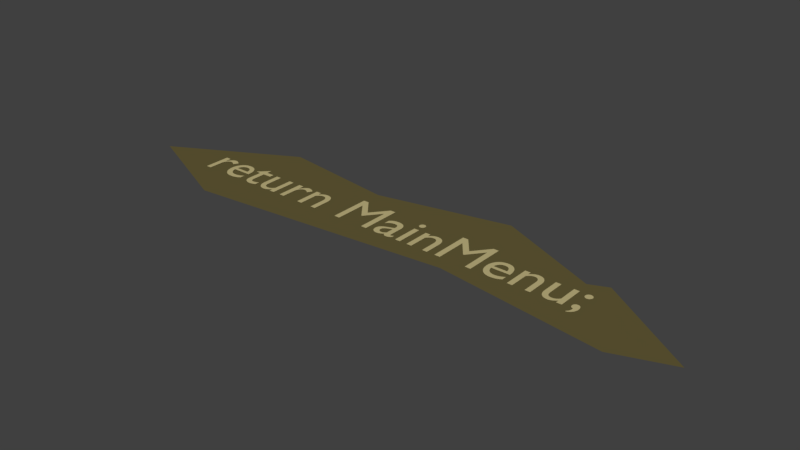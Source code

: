 # Source: returnMainMenu.blend  (saved by Blender 2.78.0; exported with 4.5.12 LTS)
import bpy
from mathutils import Matrix  # noqa: F401  (used for matrix-valued properties, if any)

bpy.ops.wm.read_factory_settings(use_empty=True)
scene = bpy.context.scene
scene.name = 'Scene'

# ---- collections
col_collection_1 = bpy.data.collections.new('Collection 1'); scene.collection.children.link(col_collection_1)

# ---- materials (node trees are filled in below, after node groups)
mat_material_013 = bpy.data.materials.new('Material.013')
mat_material_013.alpha_threshold = 0.0
mat_material_013.use_transparent_shadow = False
mat_material_013.diffuse_color = (0.5395, 0.4621, 0.2232, 1.0)
mat_material_013.roughness = 0.5
mat_material_014 = bpy.data.materials.new('Material.014')
mat_material_014.alpha_threshold = 0.0
mat_material_014.use_transparent_shadow = False
mat_material_014.diffuse_color = (0.1274, 0.1046, 0.0382, 1.0)
mat_material_014.roughness = 0.5

# ---- material node trees

# ---- world
world_world = bpy.data.worlds.new('World'); scene.world = world_world
world_world.color = (0.05088, 0.05088, 0.05088)
world_world.use_sun_shadow = False
world_world.sun_shadow_jitter_overblur = 0.0
world_world.cycles.sampling_method = 'MANUAL'

# ---- meshes
me_mesh_000 = bpy.data.meshes.new('Mesh.000')
me_mesh_000.from_pydata([(7.238, 0.398, 0.0), (7.237, 0.4061, 0.0), (7.236, 0.4139, 0.0), (7.233, 0.4213, 0.0), (7.23, 0.4282, 0.0), (7.225, 0.4346, 0.0), (7.22, 0.4404, 0.0), (7.215, 0.4455, 0.0), (7.208, 0.4498, 0.0), (7.201, 0.4533, 0.0), (7.194, 0.4558, 0.0), (7.186, 0.4574, 0.0), (7.178, 0.458, 0.0), (7.17, 0.4574, 0.0), (7.162, 0.4558, 0.0), (7.155, 0.4533, 0.0), (7.148, 0.4498, 0.0), (7.141, 0.4455, 0.0), (7.136, 0.4404, 0.0), (7.131, 0.4346, 0.0), (7.126, 0.4282, 0.0), (7.123, 0.4213, 0.0), (7.12, 0.4139, 0.0), (7.119, 0.4061, 0.0), (7.118, 0.398, 0.0), (7.119, 0.3899, 0.0), (7.12, 0.3821, 0.0), (7.123, 0.3747, 0.0), (7.126, 0.3678, 0.0), (7.131, 0.3614, 0.0), (7.136, 0.3556, 0.0), (7.141, 0.3505, 0.0), (7.148, 0.3462, 0.0), (7.155, 0.3427, 0.0), (7.162, 0.3402, 0.0), (7.17, 0.3386, 0.0), (7.178, 0.338, 0.0), (7.186, 0.3386, 0.0), (7.194, 0.3402, 0.0), (7.201, 0.3427, 0.0), (7.208, 0.3462, 0.0), (7.215, 0.3505, 0.0), (7.22, 0.3556, 0.0), (7.225, 0.3614, 0.0), (7.23, 0.3678, 0.0), (7.233, 0.3747, 0.0), (7.236, 0.3821, 0.0), (7.237, 0.3899, 0.0), (7.13, -0.115, 0.0), (7.148, -0.1088, 0.0), (7.164, -0.1012, 0.0), (7.179, -0.09222, 0.0), (7.192, -0.082, 0.0), (7.204, -0.07057, 0.0), (7.215, -0.058, 0.0), (7.224, -0.04434, 0.0), (7.231, -0.02967, 0.0), (7.237, -0.01403, 0.0), (7.241, 0.0025, 0.0), (7.243, 0.01986, 0.0), (7.244, 0.038, 0.0), (7.243, 0.05054, 0.0), (7.242, 0.0626, 0.0), (7.239, 0.07405, 0.0), (7.236, 0.08478, 0.0), (7.231, 0.09468, 0.0), (7.226, 0.1036, 0.0), (7.22, 0.1115, 0.0), (7.213, 0.1182, 0.0), (7.205, 0.1236, 0.0), (7.196, 0.1277, 0.0), (7.187, 0.1301, 0.0), (7.177, 0.131, 0.0), (7.169, 0.1306, 0.0), (7.161, 0.1293, 0.0), (7.153, 0.1271, 0.0), (7.146, 0.1241, 0.0), (7.14, 0.1202, 0.0), (7.134, 0.1155, 0.0), (7.129, 0.11, 0.0), (7.125, 0.1036, 0.0), (7.122, 0.09641, 0.0), (7.119, 0.08841, 0.0), (7.118, 0.0796, 0.0), (7.117, 0.07, 0.0), (7.117, 0.06219, 0.0), (7.119, 0.0548, 0.0), (7.121, 0.04784, 0.0), (7.124, 0.04137, 0.0), (7.127, 0.03541, 0.0), (7.132, 0.03, 0.0), (7.136, 0.02517, 0.0), (7.142, 0.02096, 0.0), (7.148, 0.01741, 0.0), (7.155, 0.01454, 0.0), (7.162, 0.01239, 0.0), (7.17, 0.011, 0.0), (7.17, 0.00116, 0.0), (7.171, -0.008384, 0.0), (7.17, -0.01767, 0.0), (7.17, -0.02674, 0.0), (7.168, -0.03563, 0.0), (7.166, -0.04438, 0.0), (7.163, -0.05302, 0.0), (7.159, -0.06159, 0.0), (7.154, -0.07014, 0.0), (7.147, -0.0787, 0.0), (7.139, -0.08731, 0.0), (7.13, -0.096, 0.0), (7.006, 0.0, 0.0), (7.006, 0.449, 0.0), (6.917, 0.449, 0.0), (6.917, 0.128, 0.0), (6.91, 0.1181, 0.0), (6.902, 0.1091, 0.0), (6.894, 0.1009, 0.0), (6.885, 0.09344, 0.0), (6.877, 0.08686, 0.0), (6.868, 0.08113, 0.0), (6.858, 0.07624, 0.0), (6.849, 0.07222, 0.0), (6.84, 0.06908, 0.0), (6.83, 0.06682, 0.0), (6.82, 0.06546, 0.0), (6.81, 0.065, 0.0), (6.795, 0.06574, 0.0), (6.782, 0.06796, 0.0), (6.77, 0.07161, 0.0), (6.759, 0.07667, 0.0), (6.749, 0.0831, 0.0), (6.741, 0.09088, 0.0), (6.734, 0.09996, 0.0), (6.728, 0.1103, 0.0), (6.724, 0.122, 0.0), (6.721, 0.1348, 0.0), (6.719, 0.1488, 0.0), (6.718, 0.164, 0.0), (6.718, 0.449, 0.0), (6.629, 0.449, 0.0), (6.629, 0.17, 0.0), (6.63, 0.1425, 0.0), (6.634, 0.1172, 0.0), (6.64, 0.09394, 0.0), (6.649, 0.07293, 0.0), (6.66, 0.05418, 0.0), (6.672, 0.03775, 0.0), (6.687, 0.0237, 0.0), (6.703, 0.01207, 0.0), (6.721, 0.002938, 0.0), (6.741, -0.003657, 0.0), (6.762, -0.007655, 0.0), (6.784, -0.009, 0.0), (6.795, -0.008465, 0.0), (6.807, -0.006889, 0.0), (6.818, -0.004312, 0.0), (6.83, -0.0007778, 0.0), (6.842, 0.003674, 0.0), (6.853, 0.009, 0.0), (6.865, 0.01516, 0.0), (6.876, 0.02211, 0.0), (6.887, 0.02981, 0.0), (6.897, 0.03822, 0.0), (6.907, 0.0473, 0.0), (6.917, 0.057, 0.0), (6.917, 0.0, 0.0), (6.219, 0.449, 0.0), (6.13, 0.449, 0.0), (6.13, 0.0, 0.0), (6.219, 0.0, 0.0), (6.219, 0.322, 0.0), (6.229, 0.3332, 0.0), (6.239, 0.3431, 0.0), (6.249, 0.352, 0.0), (6.258, 0.3597, 0.0), (6.267, 0.3664, 0.0), (6.276, 0.3721, 0.0), (6.285, 0.3768, 0.0), (6.294, 0.3806, 0.0), (6.303, 0.3835, 0.0), (6.312, 0.3854, 0.0), (6.321, 0.3866, 0.0), (6.331, 0.387, 0.0), (6.344, 0.3861, 0.0), (6.356, 0.3835, 0.0), (6.368, 0.3793, 0.0), (6.378, 0.3734, 0.0), (6.387, 0.3661, 0.0), (6.395, 0.3573, 0.0), (6.402, 0.3471, 0.0), (6.408, 0.3356, 0.0), (6.413, 0.3229, 0.0), (6.416, 0.309, 0.0), (6.418, 0.294, 0.0), (6.419, 0.278, 0.0), (6.419, 0.0, 0.0), (6.508, 0.0, 0.0), (6.508, 0.277, 0.0), (6.507, 0.3064, 0.0), (6.503, 0.3331, 0.0), (6.496, 0.3572, 0.0), (6.487, 0.3786, 0.0), (6.476, 0.3974, 0.0), (6.463, 0.4136, 0.0), (6.449, 0.4273, 0.0), (6.432, 0.4384, 0.0), (6.415, 0.447, 0.0), (6.396, 0.4531, 0.0), (6.376, 0.4568, 0.0), (6.355, 0.458, 0.0), (6.343, 0.4575, 0.0), (6.33, 0.4559, 0.0), (6.318, 0.4534, 0.0), (6.306, 0.4499, 0.0), (6.294, 0.4455, 0.0), (6.282, 0.4401, 0.0), (6.271, 0.4339, 0.0), (6.26, 0.4267, 0.0), (6.249, 0.4188, 0.0), (6.239, 0.41, 0.0), (6.23, 0.4004, 0.0), (6.221, 0.39, 0.0), (6.219, 0.39, 0.0), (6.028, 0.13, 0.0), (6.015, 0.1218, 0.0), (6.002, 0.1142, 0.0), (5.989, 0.1072, 0.0), (5.976, 0.1009, 0.0), (5.963, 0.09523, 0.0), (5.95, 0.09025, 0.0), (5.937, 0.08598, 0.0), (5.924, 0.08244, 0.0), (5.911, 0.07966, 0.0), (5.898, 0.07764, 0.0), (5.884, 0.07641, 0.0), (5.871, 0.076, 0.0), (5.85, 0.07696, 0.0), (5.831, 0.07982, 0.0), (5.813, 0.08458, 0.0), (5.797, 0.09122, 0.0), (5.782, 0.09974, 0.0), (5.769, 0.1101, 0.0), (5.757, 0.1224, 0.0), (5.746, 0.1364, 0.0), (5.737, 0.1524, 0.0), (5.73, 0.1701, 0.0), (5.724, 0.1896, 0.0), (5.72, 0.211, 0.0), (6.036, 0.211, 0.0), (6.034, 0.2507, 0.0), (6.03, 0.2869, 0.0), (6.022, 0.3196, 0.0), (6.012, 0.3488, 0.0), (5.999, 0.3745, 0.0), (5.983, 0.3968, 0.0), (5.965, 0.4155, 0.0), (5.944, 0.4309, 0.0), (5.922, 0.4428, 0.0), (5.897, 0.4512, 0.0), (5.87, 0.4563, 0.0), (5.841, 0.458, 0.0), (5.811, 0.4561, 0.0), (5.782, 0.4506, 0.0), (5.756, 0.4415, 0.0), (5.731, 0.4291, 0.0), (5.709, 0.4136, 0.0), (5.689, 0.395, 0.0), (5.672, 0.3736, 0.0), (5.658, 0.3496, 0.0), (5.646, 0.323, 0.0), (5.638, 0.2941, 0.0), (5.633, 0.2631, 0.0), (5.631, 0.23, 0.0), (5.633, 0.1992, 0.0), (5.637, 0.1692, 0.0), (5.645, 0.1403, 0.0), (5.656, 0.1129, 0.0), (5.67, 0.08736, 0.0), (5.688, 0.064, 0.0), (5.707, 0.04323, 0.0), (5.73, 0.02541, 0.0), (5.756, 0.01091, 0.0), (5.784, 9.261e-05, 0.0), (5.815, -0.006665, 0.0), (5.849, -0.009, 0.0), (5.867, -0.008645, 0.0), (5.885, -0.007574, 0.0), (5.901, -0.005781, 0.0), (5.917, -0.003259, 0.0), (5.932, -1.157e-06, 0.0), (5.947, 0.004, 0.0), (5.961, 0.008751, 0.0), (5.974, 0.01426, 0.0), (5.988, 0.02053, 0.0), (6.001, 0.02757, 0.0), (6.015, 0.03539, 0.0), (6.028, 0.044, 0.0), (5.722, 0.27, 0.0), (5.726, 0.2871, 0.0), (5.73, 0.3029, 0.0), (5.736, 0.3173, 0.0), (5.744, 0.3303, 0.0), (5.752, 0.342, 0.0), (5.762, 0.3521, 0.0), (5.772, 0.3608, 0.0), (5.784, 0.368, 0.0), (5.797, 0.3736, 0.0), (5.811, 0.3777, 0.0), (5.827, 0.3802, 0.0), (5.843, 0.381, 0.0), (5.858, 0.3801, 0.0), (5.872, 0.3775, 0.0), (5.886, 0.3732, 0.0), (5.898, 0.3673, 0.0), (5.908, 0.3599, 0.0), (5.918, 0.351, 0.0), (5.926, 0.3407, 0.0), (5.933, 0.329, 0.0), (5.939, 0.316, 0.0), (5.944, 0.3018, 0.0), (5.947, 0.2865, 0.0), (5.948, 0.27, 0.0), (5.518, 0.682, 0.0), (5.427, 0.682, 0.0), (5.2, 0.402, 0.0), (4.974, 0.682, 0.0), (4.882, 0.682, 0.0), (4.882, 0.0, 0.0), (4.98, 0.0, 0.0), (4.98, 0.531, 0.0), (4.982, 0.531, 0.0), (5.192, 0.267, 0.0), (5.208, 0.267, 0.0), (5.418, 0.531, 0.0), (5.42, 0.531, 0.0), (5.42, 0.0, 0.0), (5.518, 0.0, 0.0), (4.459, 0.449, 0.0), (4.37, 0.449, 0.0), (4.37, 0.0, 0.0), (4.459, 0.0, 0.0), (4.459, 0.322, 0.0), (4.469, 0.3332, 0.0), (4.479, 0.3431, 0.0), (4.489, 0.352, 0.0), (4.498, 0.3597, 0.0), (4.507, 0.3664, 0.0), (4.516, 0.3721, 0.0), (4.525, 0.3768, 0.0), (4.534, 0.3806, 0.0), (4.543, 0.3835, 0.0), (4.552, 0.3854, 0.0), (4.561, 0.3866, 0.0), (4.571, 0.387, 0.0), (4.584, 0.3861, 0.0), (4.596, 0.3835, 0.0), (4.608, 0.3793, 0.0), (4.618, 0.3734, 0.0), (4.627, 0.3661, 0.0), (4.635, 0.3573, 0.0), (4.642, 0.3471, 0.0), (4.648, 0.3356, 0.0), (4.653, 0.3229, 0.0), (4.656, 0.309, 0.0), (4.658, 0.294, 0.0), (4.659, 0.278, 0.0), (4.659, 0.0, 0.0), (4.748, 0.0, 0.0), (4.748, 0.277, 0.0), (4.747, 0.3064, 0.0), (4.743, 0.3331, 0.0), (4.736, 0.3572, 0.0), (4.727, 0.3786, 0.0), (4.716, 0.3974, 0.0), (4.703, 0.4136, 0.0), (4.689, 0.4273, 0.0), (4.672, 0.4384, 0.0), (4.655, 0.447, 0.0), (4.636, 0.4531, 0.0), (4.616, 0.4568, 0.0), (4.595, 0.458, 0.0), (4.583, 0.4575, 0.0), (4.57, 0.4559, 0.0), (4.558, 0.4534, 0.0), (4.546, 0.4499, 0.0), (4.534, 0.4455, 0.0), (4.522, 0.4401, 0.0), (4.511, 0.4339, 0.0), (4.5, 0.4267, 0.0), (4.489, 0.4188, 0.0), (4.479, 0.41, 0.0), (4.47, 0.4004, 0.0), (4.461, 0.39, 0.0), (4.459, 0.39, 0.0), (4.244, 0.449, 0.0), (4.155, 0.449, 0.0), (4.155, 0.0, 0.0), (4.244, 0.0, 0.0), (4.253, 0.585, 0.0), (4.253, 0.5921, 0.0), (4.251, 0.599, 0.0), (4.249, 0.6055, 0.0), (4.246, 0.6116, 0.0), (4.242, 0.6173, 0.0), (4.237, 0.6224, 0.0), (4.232, 0.6269, 0.0), (4.227, 0.6307, 0.0), (4.221, 0.6338, 0.0), (4.214, 0.6361, 0.0), (4.207, 0.6375, 0.0), (4.2, 0.638, 0.0), (4.193, 0.6375, 0.0), (4.186, 0.6361, 0.0), (4.179, 0.6338, 0.0), (4.173, 0.6307, 0.0), (4.168, 0.6269, 0.0), (4.163, 0.6224, 0.0), (4.158, 0.6173, 0.0), (4.154, 0.6116, 0.0), (4.151, 0.6055, 0.0), (4.149, 0.599, 0.0), (4.147, 0.5921, 0.0), (4.147, 0.585, 0.0), (4.147, 0.5779, 0.0), (4.149, 0.571, 0.0), (4.151, 0.5645, 0.0), (4.154, 0.5584, 0.0), (4.158, 0.5527, 0.0), (4.163, 0.5476, 0.0), (4.168, 0.5431, 0.0), (4.173, 0.5393, 0.0), (4.179, 0.5362, 0.0), (4.186, 0.5339, 0.0), (4.193, 0.5325, 0.0), (4.2, 0.532, 0.0), (4.207, 0.5325, 0.0), (4.214, 0.5339, 0.0), (4.221, 0.5362, 0.0), (4.227, 0.5393, 0.0), (4.232, 0.5431, 0.0), (4.237, 0.5476, 0.0), (4.242, 0.5527, 0.0), (4.246, 0.5584, 0.0), (4.249, 0.5645, 0.0), (4.251, 0.571, 0.0), (4.253, 0.5779, 0.0), (4.074, 0.08, 0.0), (4.069, 0.07638, 0.0), (4.064, 0.07301, 0.0), (4.059, 0.06992, 0.0), (4.055, 0.06711, 0.0), (4.051, 0.06459, 0.0), (4.046, 0.06238, 0.0), (4.042, 0.06047, 0.0), (4.039, 0.05889, 0.0), (4.035, 0.05764, 0.0), (4.032, 0.05674, 0.0), (4.029, 0.05619, 0.0), (4.027, 0.056, 0.0), (4.024, 0.05613, 0.0), (4.022, 0.05652, 0.0), (4.02, 0.0572, 0.0), (4.018, 0.05819, 0.0), (4.016, 0.05949, 0.0), (4.014, 0.06113, 0.0), (4.013, 0.06312, 0.0), (4.012, 0.06548, 0.0), (4.011, 0.06823, 0.0), (4.01, 0.07139, 0.0), (4.01, 0.07498, 0.0), (4.01, 0.079, 0.0), (4.01, 0.31, 0.0), (4.009, 0.3343, 0.0), (4.004, 0.3564, 0.0), (3.997, 0.3762, 0.0), (3.988, 0.3937, 0.0), (3.976, 0.4091, 0.0), (3.963, 0.4223, 0.0), (3.947, 0.4333, 0.0), (3.93, 0.4423, 0.0), (3.911, 0.4492, 0.0), (3.891, 0.4541, 0.0), (3.869, 0.457, 0.0), (3.847, 0.458, 0.0), (3.831, 0.4576, 0.0), (3.816, 0.4563, 0.0), (3.801, 0.4542, 0.0), (3.787, 0.4513, 0.0), (3.774, 0.4475, 0.0), (3.761, 0.4429, 0.0), (3.749, 0.4374, 0.0), (3.738, 0.431, 0.0), (3.727, 0.4238, 0.0), (3.717, 0.4158, 0.0), (3.707, 0.4068, 0.0), (3.698, 0.397, 0.0), (3.698, 0.3, 0.0), (3.709, 0.3122, 0.0), (3.72, 0.3232, 0.0), (3.731, 0.3331, 0.0), (3.743, 0.3419, 0.0), (3.755, 0.3495, 0.0), (3.767, 0.3561, 0.0), (3.779, 0.3617, 0.0), (3.791, 0.3661, 0.0), (3.803, 0.3696, 0.0), (3.815, 0.3721, 0.0), (3.828, 0.3735, 0.0), (3.84, 0.374, 0.0), (3.853, 0.3735, 0.0), (3.865, 0.372, 0.0), (3.875, 0.3695, 0.0), (3.885, 0.366, 0.0), (3.893, 0.3613, 0.0), (3.901, 0.3555, 0.0), (3.907, 0.3485, 0.0), (3.912, 0.3404, 0.0), (3.916, 0.331, 0.0), (3.919, 0.3203, 0.0), (3.92, 0.3083, 0.0), (3.921, 0.295, 0.0), (3.921, 0.271, 0.0), (3.842, 0.243, 0.0), (3.824, 0.2364, 0.0), (3.806, 0.2296, 0.0), (3.788, 0.2224, 0.0), (3.77, 0.2144, 0.0), (3.754, 0.2056, 0.0), (3.739, 0.1956, 0.0), (3.725, 0.1844, 0.0), (3.713, 0.1716, 0.0), (3.703, 0.1571, 0.0), (3.695, 0.1406, 0.0), (3.691, 0.122, 0.0), (3.689, 0.101, 0.0), (3.69, 0.08665, 0.0), (3.693, 0.07271, 0.0), (3.697, 0.05934, 0.0), (3.703, 0.0467, 0.0), (3.71, 0.03495, 0.0), (3.719, 0.02425, 0.0), (3.73, 0.01476, 0.0), (3.741, 0.00663, 0.0), (3.754, 3.124e-05, 0.0), (3.768, -0.00488, 0.0), (3.783, -0.007943, 0.0), (3.799, -0.009, 0.0), (3.809, -0.008687, 0.0), (3.819, -0.007745, 0.0), (3.83, -0.006172, 0.0), (3.84, -0.003963, 0.0), (3.85, -0.001115, 0.0), (3.86, 0.002375, 0.0), (3.87, 0.006511, 0.0), (3.88, 0.0113, 0.0), (3.89, 0.01673, 0.0), (3.9, 0.02283, 0.0), (3.91, 0.02958, 0.0), (3.92, 0.037, 0.0), (3.922, 0.02937, 0.0), (3.925, 0.02248, 0.0), (3.929, 0.01631, 0.0), (3.933, 0.01085, 0.0), (3.937, 0.006086, 0.0), (3.942, 0.002, 0.0), (3.948, -0.001419, 0.0), (3.955, -0.004185, 0.0), (3.962, -0.006313, 0.0), (3.97, -0.007815, 0.0), (3.979, -0.008706, 0.0), (3.988, -0.009, 0.0), (3.995, -0.008827, 0.0), (4.001, -0.008282, 0.0), (4.007, -0.007328, 0.0), (4.014, -0.005926, 0.0), (4.02, -0.004038, 0.0), (4.026, -0.001625, 0.0), (4.033, 0.00135, 0.0), (4.04, 0.004926, 0.0), (4.047, 0.009141, 0.0), (4.055, 0.01403, 0.0), (4.064, 0.01964, 0.0), (4.074, 0.026, 0.0), (3.921, 0.091, 0.0), (3.915, 0.08544, 0.0), (3.909, 0.08027, 0.0), (3.903, 0.07552, 0.0), (3.896, 0.07119, 0.0), (3.89, 0.0673, 0.0), (3.883, 0.06388, 0.0), (3.877, 0.06093, 0.0), (3.87, 0.05848, 0.0), (3.864, 0.05655, 0.0), (3.857, 0.05514, 0.0), (3.85, 0.05429, 0.0), (3.843, 0.054, 0.0), (3.834, 0.05453, 0.0), (3.825, 0.0561, 0.0), (3.817, 0.05864, 0.0), (3.81, 0.06211, 0.0), (3.803, 0.06646, 0.0), (3.797, 0.07163, 0.0), (3.792, 0.07756, 0.0), (3.787, 0.08422, 0.0), (3.784, 0.09155, 0.0), (3.781, 0.09949, 0.0), (3.78, 0.108, 0.0), (3.779, 0.117, 0.0), (3.78, 0.1297, 0.0), (3.784, 0.1414, 0.0), (3.79, 0.1521, 0.0), (3.799, 0.162, 0.0), (3.809, 0.1711, 0.0), (3.822, 0.1796, 0.0), (3.835, 0.1875, 0.0), (3.85, 0.195, 0.0), (3.867, 0.2021, 0.0), (3.884, 0.2089, 0.0), (3.902, 0.2155, 0.0), (3.921, 0.222, 0.0), (3.591, 0.682, 0.0), (3.5, 0.682, 0.0), (3.273, 0.402, 0.0), (3.047, 0.682, 0.0), (2.955, 0.682, 0.0), (2.955, 0.0, 0.0), (3.053, 0.0, 0.0), (3.053, 0.531, 0.0), (3.055, 0.531, 0.0), (3.265, 0.267, 0.0), (3.281, 0.267, 0.0), (3.491, 0.531, 0.0), (3.493, 0.531, 0.0), (3.493, 0.0, 0.0), (3.591, 0.0, 0.0), (2.254, 0.449, 0.0), (2.165, 0.449, 0.0), (2.165, 0.0, 0.0), (2.254, 0.0, 0.0), (2.254, 0.322, 0.0), (2.264, 0.3332, 0.0), (2.274, 0.3431, 0.0), (2.284, 0.352, 0.0), (2.293, 0.3597, 0.0), (2.302, 0.3664, 0.0), (2.311, 0.3721, 0.0), (2.32, 0.3768, 0.0), (2.329, 0.3806, 0.0), (2.338, 0.3835, 0.0), (2.347, 0.3854, 0.0), (2.356, 0.3866, 0.0), (2.366, 0.387, 0.0), (2.379, 0.3861, 0.0), (2.391, 0.3835, 0.0), (2.403, 0.3793, 0.0), (2.413, 0.3734, 0.0), (2.422, 0.3661, 0.0), (2.43, 0.3573, 0.0), (2.437, 0.3471, 0.0), (2.443, 0.3356, 0.0), (2.448, 0.3229, 0.0), (2.451, 0.309, 0.0), (2.453, 0.294, 0.0), (2.454, 0.278, 0.0), (2.454, 0.0, 0.0), (2.543, 0.0, 0.0), (2.543, 0.277, 0.0), (2.542, 0.3064, 0.0), (2.538, 0.3331, 0.0), (2.531, 0.3572, 0.0), (2.522, 0.3786, 0.0), (2.511, 0.3974, 0.0), (2.498, 0.4136, 0.0), (2.484, 0.4273, 0.0), (2.467, 0.4384, 0.0), (2.45, 0.447, 0.0), (2.431, 0.4531, 0.0), (2.411, 0.4568, 0.0), (2.39, 0.458, 0.0), (2.378, 0.4575, 0.0), (2.365, 0.4559, 0.0), (2.353, 0.4534, 0.0), (2.341, 0.4499, 0.0), (2.329, 0.4455, 0.0), (2.317, 0.4401, 0.0), (2.306, 0.4339, 0.0), (2.295, 0.4267, 0.0), (2.284, 0.4188, 0.0), (2.274, 0.41, 0.0), (2.265, 0.4004, 0.0), (2.256, 0.39, 0.0), (2.254, 0.39, 0.0), (1.777, 0.449, 0.0), (1.777, 0.0, 0.0), (1.866, 0.0, 0.0), (1.866, 0.235, 0.0), (1.867, 0.2539, 0.0), (1.87, 0.272, 0.0), (1.874, 0.289, 0.0), (1.881, 0.305, 0.0), (1.888, 0.3197, 0.0), (1.898, 0.3329, 0.0), (1.908, 0.3445, 0.0), (1.92, 0.3543, 0.0), (1.932, 0.3623, 0.0), (1.946, 0.3681, 0.0), (1.96, 0.3718, 0.0), (1.975, 0.373, 0.0), (1.981, 0.3726, 0.0), (1.987, 0.3715, 0.0), (1.993, 0.3698, 0.0), (2.0, 0.3674, 0.0), (2.007, 0.3643, 0.0), (2.014, 0.3608, 0.0), (2.022, 0.3566, 0.0), (2.029, 0.352, 0.0), (2.037, 0.3468, 0.0), (2.044, 0.3413, 0.0), (2.051, 0.3353, 0.0), (2.058, 0.329, 0.0), (2.105, 0.406, 0.0), (2.096, 0.4144, 0.0), (2.087, 0.422, 0.0), (2.078, 0.4289, 0.0), (2.069, 0.435, 0.0), (2.06, 0.4404, 0.0), (2.051, 0.4451, 0.0), (2.042, 0.4491, 0.0), (2.034, 0.4523, 0.0), (2.025, 0.4548, 0.0), (2.016, 0.4566, 0.0), (2.007, 0.4576, 0.0), (1.998, 0.458, 0.0), (1.987, 0.4573, 0.0), (1.977, 0.4552, 0.0), (1.966, 0.4516, 0.0), (1.956, 0.4465, 0.0), (1.945, 0.4399, 0.0), (1.934, 0.4316, 0.0), (1.923, 0.4217, 0.0), (1.912, 0.4101, 0.0), (1.901, 0.3968, 0.0), (1.89, 0.3817, 0.0), (1.879, 0.3648, 0.0), (1.868, 0.346, 0.0), (1.866, 0.346, 0.0), (1.866, 0.449, 0.0), (1.645, 0.0, 0.0), (1.645, 0.449, 0.0), (1.556, 0.449, 0.0), (1.556, 0.128, 0.0), (1.549, 0.1181, 0.0), (1.541, 0.1091, 0.0), (1.533, 0.1009, 0.0), (1.524, 0.09344, 0.0), (1.516, 0.08686, 0.0), (1.507, 0.08113, 0.0), (1.497, 0.07624, 0.0), (1.488, 0.07222, 0.0), (1.479, 0.06908, 0.0), (1.469, 0.06682, 0.0), (1.459, 0.06546, 0.0), (1.449, 0.065, 0.0), (1.434, 0.06574, 0.0), (1.421, 0.06796, 0.0), (1.409, 0.07161, 0.0), (1.398, 0.07667, 0.0), (1.388, 0.0831, 0.0), (1.38, 0.09088, 0.0), (1.373, 0.09996, 0.0), (1.367, 0.1103, 0.0), (1.363, 0.122, 0.0), (1.36, 0.1348, 0.0), (1.358, 0.1488, 0.0), (1.357, 0.164, 0.0), (1.357, 0.449, 0.0), (1.268, 0.449, 0.0), (1.268, 0.17, 0.0), (1.269, 0.1425, 0.0), (1.273, 0.1172, 0.0), (1.279, 0.09394, 0.0), (1.288, 0.07293, 0.0), (1.299, 0.05418, 0.0), (1.311, 0.03775, 0.0), (1.326, 0.0237, 0.0), (1.342, 0.01207, 0.0), (1.36, 0.002938, 0.0), (1.38, -0.003657, 0.0), (1.401, -0.007655, 0.0), (1.423, -0.009, 0.0), (1.434, -0.008465, 0.0), (1.446, -0.006889, 0.0), (1.457, -0.004312, 0.0), (1.469, -0.0007778, 0.0), (1.481, 0.003674, 0.0), (1.492, 0.009, 0.0), (1.504, 0.01516, 0.0), (1.515, 0.02211, 0.0), (1.526, 0.02981, 0.0), (1.536, 0.03822, 0.0), (1.546, 0.0473, 0.0), (1.556, 0.057, 0.0), (1.556, 0.0, 0.0), (1.042, 0.542, 0.0), (0.875, 0.379, 0.0), (0.875, 0.369, 0.0), (0.953, 0.369, 0.0), (0.953, 0.132, 0.0), (0.954, 0.1122, 0.0), (0.9571, 0.09343, 0.0), (0.9622, 0.0758, 0.0), (0.9693, 0.05944, 0.0), (0.9784, 0.04451, 0.0), (0.9896, 0.03112, 0.0), (1.003, 0.01943, 0.0), (1.018, 0.009556, 0.0), (1.035, 0.001641, 0.0), (1.055, -0.004181, 0.0), (1.076, -0.007773, 0.0), (1.099, -0.009, 0.0), (1.107, -0.008734, 0.0), (1.115, -0.007958, 0.0), (1.124, -0.006703, 0.0), (1.133, -0.005, 0.0), (1.143, -0.00288, 0.0), (1.152, -0.000375, 0.0), (1.162, 0.002484, 0.0), (1.172, 0.005667, 0.0), (1.181, 0.009141, 0.0), (1.19, 0.01288, 0.0), (1.199, 0.01684, 0.0), (1.207, 0.021, 0.0), (1.207, 0.104, 0.0), (1.198, 0.09873, 0.0), (1.189, 0.09392, 0.0), (1.181, 0.08956, 0.0), (1.172, 0.08567, 0.0), (1.163, 0.08223, 0.0), (1.155, 0.07925, 0.0), (1.147, 0.07673, 0.0), (1.138, 0.07467, 0.0), (1.13, 0.07306, 0.0), (1.122, 0.07192, 0.0), (1.114, 0.07123, 0.0), (1.106, 0.071, 0.0), (1.099, 0.07133, 0.0), (1.092, 0.07236, 0.0), (1.085, 0.07417, 0.0), (1.078, 0.07685, 0.0), (1.071, 0.08048, 0.0), (1.064, 0.08513, 0.0), (1.058, 0.09088, 0.0), (1.053, 0.09781, 0.0), (1.048, 0.106, 0.0), (1.045, 0.1156, 0.0), (1.043, 0.1265, 0.0), (1.042, 0.139, 0.0), (1.042, 0.369, 0.0), (1.184, 0.369, 0.0), (1.184, 0.449, 0.0), (1.042, 0.449, 0.0), (0.834, 0.13, 0.0), (0.821, 0.1218, 0.0), (0.8081, 0.1142, 0.0), (0.7951, 0.1072, 0.0), (0.7822, 0.1009, 0.0), (0.7692, 0.09523, 0.0), (0.7563, 0.09025, 0.0), (0.7432, 0.08598, 0.0), (0.7301, 0.08244, 0.0), (0.717, 0.07966, 0.0), (0.7038, 0.07764, 0.0), (0.6904, 0.07641, 0.0), (0.677, 0.076, 0.0), (0.6562, 0.07696, 0.0), (0.6369, 0.07982, 0.0), (0.6191, 0.08458, 0.0), (0.6027, 0.09122, 0.0), (0.5879, 0.09974, 0.0), (0.5745, 0.1101, 0.0), (0.5626, 0.1224, 0.0), (0.5523, 0.1364, 0.0), (0.5434, 0.1524, 0.0), (0.5361, 0.1701, 0.0), (0.5303, 0.1896, 0.0), (0.526, 0.211, 0.0), (0.842, 0.211, 0.0), (0.8404, 0.2507, 0.0), (0.8358, 0.2869, 0.0), (0.8283, 0.3196, 0.0), (0.8179, 0.3488, 0.0), (0.8048, 0.3745, 0.0), (0.7891, 0.3968, 0.0), (0.771, 0.4155, 0.0), (0.7504, 0.4309, 0.0), (0.7277, 0.4428, 0.0), (0.7028, 0.4512, 0.0), (0.6758, 0.4563, 0.0), (0.647, 0.458, 0.0), (0.6168, 0.4561, 0.0), (0.5884, 0.4506, 0.0), (0.5619, 0.4415, 0.0), (0.5374, 0.4291, 0.0), (0.5153, 0.4136, 0.0), (0.4955, 0.395, 0.0), (0.4783, 0.3736, 0.0), (0.4639, 0.3496, 0.0), (0.4524, 0.323, 0.0), (0.4439, 0.2941, 0.0), (0.4388, 0.2631, 0.0), (0.437, 0.23, 0.0), (0.4386, 0.1992, 0.0), (0.4434, 0.1692, 0.0), (0.4514, 0.1403, 0.0), (0.4624, 0.1129, 0.0), (0.4765, 0.08736, 0.0), (0.4935, 0.064, 0.0), (0.5134, 0.04323, 0.0), (0.5363, 0.02541, 0.0), (0.5619, 0.01091, 0.0), (0.5902, 9.261e-05, 0.0), (0.6213, -0.006665, 0.0), (0.655, -0.009, 0.0), (0.6735, -0.008645, 0.0), (0.6909, -0.007574, 0.0), (0.7074, -0.005781, 0.0), (0.7232, -0.003259, 0.0), (0.7383, -1.157e-06, 0.0), (0.7527, 0.004, 0.0), (0.7668, 0.008751, 0.0), (0.7805, 0.01426, 0.0), (0.7939, 0.02053, 0.0), (0.8073, 0.02757, 0.0), (0.8206, 0.03539, 0.0), (0.834, 0.044, 0.0), (0.528, 0.27, 0.0), (0.5316, 0.2871, 0.0), (0.5364, 0.3029, 0.0), (0.5424, 0.3173, 0.0), (0.5496, 0.3303, 0.0), (0.558, 0.342, 0.0), (0.5675, 0.3521, 0.0), (0.5782, 0.3608, 0.0), (0.5901, 0.368, 0.0), (0.6031, 0.3736, 0.0), (0.6173, 0.3777, 0.0), (0.6326, 0.3802, 0.0), (0.649, 0.381, 0.0), (0.6642, 0.3801, 0.0), (0.6784, 0.3775, 0.0), (0.6916, 0.3732, 0.0), (0.7036, 0.3673, 0.0), (0.7144, 0.3599, 0.0), (0.724, 0.351, 0.0), (0.7324, 0.3407, 0.0), (0.7394, 0.329, 0.0), (0.7452, 0.316, 0.0), (0.7496, 0.3018, 0.0), (0.7525, 0.2865, 0.0), (0.754, 0.27, 0.0), (0.069, 0.449, 0.0), (0.069, 0.0, 0.0), (0.158, 0.0, 0.0), (0.158, 0.235, 0.0), (0.159, 0.2539, 0.0), (0.1618, 0.272, 0.0), (0.1665, 0.289, 0.0), (0.1727, 0.305, 0.0), (0.1805, 0.3197, 0.0), (0.1896, 0.3329, 0.0), (0.2001, 0.3445, 0.0), (0.2116, 0.3543, 0.0), (0.2242, 0.3623, 0.0), (0.2377, 0.3681, 0.0), (0.252, 0.3718, 0.0), (0.267, 0.373, 0.0), (0.2725, 0.3726, 0.0), (0.2786, 0.3715, 0.0), (0.285, 0.3698, 0.0), (0.2919, 0.3674, 0.0), (0.299, 0.3643, 0.0), (0.3063, 0.3608, 0.0), (0.3137, 0.3566, 0.0), (0.3211, 0.352, 0.0), (0.3286, 0.3468, 0.0), (0.3359, 0.3413, 0.0), (0.3431, 0.3353, 0.0), (0.35, 0.329, 0.0), (0.397, 0.406, 0.0), (0.3878, 0.4144, 0.0), (0.3787, 0.422, 0.0), (0.3697, 0.4289, 0.0), (0.3608, 0.435, 0.0), (0.352, 0.4404, 0.0), (0.3431, 0.4451, 0.0), (0.3343, 0.4491, 0.0), (0.3255, 0.4523, 0.0), (0.3167, 0.4548, 0.0), (0.3079, 0.4566, 0.0), (0.299, 0.4576, 0.0), (0.29, 0.458, 0.0), (0.2795, 0.4573, 0.0), (0.2689, 0.4552, 0.0), (0.2583, 0.4516, 0.0), (0.2476, 0.4465, 0.0), (0.2369, 0.4399, 0.0), (0.2261, 0.4316, 0.0), (0.2153, 0.4217, 0.0), (0.2044, 0.4101, 0.0), (0.1934, 0.3968, 0.0), (0.1823, 0.3817, 0.0), (0.1712, 0.3648, 0.0), (0.16, 0.346, 0.0), (0.158, 0.346, 0.0), (0.158, 0.449, 0.0), (5.17, -0.2361, -0.01002), (7.979, -0.6138, -0.01002), (0.7371, -0.6468, -0.01001), (8.909, -0.2838, -0.01002), (-1.086, 0.1652, -0.01001), (7.273, 0.8159, -0.01001), (0.9867, 1.277, -0.01001), (2.975, 0.9915, -0.01001), (5.194, 1.464, -0.01002), (6.964, 0.6846, -0.01002)], [], [(73, 71, 72), (74, 71, 73), (74, 70, 71), (75, 70, 74), (75, 69, 70), (76, 69, 75), (77, 69, 76), (77, 68, 69), (78, 68, 77), (78, 67, 68), (79, 67, 78), (79, 66, 67), (80, 66, 79), (80, 65, 66), (81, 65, 80), (82, 65, 81), (82, 64, 65), (83, 64, 82), (83, 63, 64), (84, 63, 83), (84, 62, 63), (85, 62, 84), (85, 61, 62), (86, 61, 85), (87, 61, 86), (87, 60, 61), (88, 60, 87), (89, 60, 88), (89, 59, 60), (90, 59, 89), (91, 59, 90), (92, 59, 91), (93, 59, 92), (93, 58, 59), (94, 58, 93), (95, 58, 94), (96, 58, 95), (97, 58, 96), (97, 57, 58), (98, 57, 97), (99, 57, 98), (99, 56, 57), (100, 56, 99), (101, 56, 100), (101, 55, 56), (102, 55, 101), (102, 54, 55), (103, 54, 102), (104, 54, 103), (104, 53, 54), (105, 53, 104), (106, 53, 105), (106, 52, 53), (107, 52, 106), (107, 51, 52), (108, 51, 107), (108, 50, 51), (48, 50, 108), (48, 49, 50), (13, 11, 12), (13, 10, 11), (14, 10, 13), (14, 9, 10), (15, 9, 14), (15, 8, 9), (16, 8, 15), (16, 7, 8), (17, 7, 16), (17, 6, 7), (18, 6, 17), (18, 5, 6), (19, 5, 18), (19, 4, 5), (20, 4, 19), (20, 3, 4), (21, 3, 20), (21, 2, 3), (22, 2, 21), (22, 1, 2), (23, 1, 22), (23, 0, 1), (24, 0, 23), (25, 0, 24), (25, 47, 0), (25, 46, 47), (26, 46, 25), (26, 45, 46), (27, 45, 26), (27, 44, 45), (28, 44, 27), (28, 43, 44), (29, 43, 28), (29, 42, 43), (30, 42, 29), (30, 41, 42), (31, 41, 30), (31, 40, 41), (32, 40, 31), (32, 39, 40), (33, 39, 32), (33, 38, 39), (34, 38, 33), (34, 37, 38), (35, 37, 34), (35, 36, 37), (139, 137, 138), (139, 136, 137), (112, 110, 111), (112, 109, 110), (140, 136, 139), (140, 135, 136), (140, 134, 135), (141, 134, 140), (141, 133, 134), (113, 109, 112), (141, 132, 133), (114, 109, 113), (142, 132, 141), (142, 131, 132), (115, 109, 114), (116, 109, 115), (142, 130, 131), (143, 130, 142), (117, 109, 116), (143, 129, 130), (118, 163, 117), (163, 109, 117), (143, 128, 129), (119, 163, 118), (143, 127, 128), (120, 163, 119), (144, 127, 143), (121, 163, 120), (144, 126, 127), (122, 163, 121), (144, 125, 126), (123, 163, 122), (144, 124, 125), (124, 163, 123), (144, 163, 124), (144, 162, 163), (164, 109, 163), (145, 162, 144), (145, 161, 162), (145, 160, 161), (146, 160, 145), (146, 159, 160), (147, 159, 146), (147, 158, 159), (147, 157, 158), (148, 157, 147), (148, 156, 157), (148, 155, 156), (149, 155, 148), (149, 154, 155), (150, 154, 149), (150, 153, 154), (150, 152, 153), (151, 152, 150), (209, 207, 208), (210, 207, 209), (210, 206, 207), (211, 206, 210), (212, 206, 211), (212, 205, 206), (213, 205, 212), (167, 165, 166), (167, 221, 165), (213, 204, 205), (214, 204, 213), (215, 204, 214), (215, 203, 204), (216, 203, 215), (216, 202, 203), (217, 202, 216), (218, 202, 217), (218, 201, 202), (219, 201, 218), (220, 201, 219), (220, 181, 201), (181, 200, 201), (167, 220, 221), (167, 169, 220), (169, 170, 220), (170, 171, 220), (171, 172, 220), (172, 173, 220), (173, 174, 220), (174, 175, 220), (175, 176, 220), (176, 177, 220), (177, 178, 220), (178, 179, 220), (179, 180, 220), (180, 181, 220), (182, 200, 181), (183, 200, 182), (184, 200, 183), (185, 200, 184), (185, 199, 200), (186, 199, 185), (187, 199, 186), (188, 199, 187), (188, 198, 199), (189, 198, 188), (190, 198, 189), (190, 197, 198), (191, 197, 190), (167, 168, 169), (192, 197, 191), (192, 196, 197), (193, 196, 192), (194, 196, 193), (194, 195, 196), (260, 258, 259), (260, 257, 258), (261, 257, 260), (261, 256, 257), (262, 256, 261), (262, 255, 256), (263, 255, 262), (263, 254, 255), (264, 254, 263), (264, 253, 254), (265, 253, 264), (265, 252, 253), (266, 308, 265), (308, 252, 265), (266, 307, 308), (309, 252, 308), (266, 306, 307), (310, 252, 309), (266, 305, 306), (311, 252, 310), (311, 251, 252), (266, 304, 305), (267, 304, 266), (312, 251, 311), (267, 303, 304), (313, 251, 312), (267, 302, 303), (314, 251, 313), (267, 301, 302), (315, 251, 314), (268, 301, 267), (315, 250, 251), (268, 300, 301), (316, 250, 315), (268, 299, 300), (317, 250, 316), (269, 299, 268), (317, 249, 250), (269, 298, 299), (318, 249, 317), (269, 297, 298), (319, 249, 318), (270, 297, 269), (270, 296, 297), (319, 248, 249), (320, 248, 319), (270, 320, 296), (270, 248, 320), (271, 248, 270), (271, 247, 248), (272, 246, 271), (246, 247, 271), (272, 245, 246), (273, 245, 272), (273, 244, 245), (273, 243, 244), (274, 243, 273), (274, 242, 243), (275, 242, 274), (275, 241, 242), (223, 295, 222), (275, 240, 241), (224, 295, 223), (225, 295, 224), (276, 240, 275), (276, 239, 240), (226, 295, 225), (227, 295, 226), (276, 238, 239), (228, 295, 227), (276, 237, 238), (229, 295, 228), (277, 237, 276), (230, 295, 229), (277, 236, 237), (231, 295, 230), (277, 235, 236), (232, 295, 231), (233, 295, 232), (277, 234, 235), (234, 295, 233), (277, 295, 234), (278, 295, 277), (278, 294, 295), (279, 294, 278), (279, 293, 294), (279, 292, 293), (280, 292, 279), (280, 291, 292), (280, 290, 291), (281, 290, 280), (281, 289, 290), (281, 288, 289), (282, 288, 281), (282, 287, 288), (282, 286, 287), (282, 285, 286), (283, 285, 282), (283, 284, 285), (326, 324, 325), (326, 328, 324), (328, 329, 324), (329, 323, 324), (323, 321, 322), (323, 332, 321), (332, 333, 321), (333, 335, 321), (326, 327, 328), (330, 323, 329), (323, 331, 332), (334, 335, 333), (330, 331, 323), (380, 378, 379), (381, 378, 380), (381, 377, 378), (382, 377, 381), (383, 377, 382), (383, 376, 377), (384, 376, 383), (338, 336, 337), (338, 392, 336), (384, 375, 376), (385, 375, 384), (386, 375, 385), (386, 374, 375), (387, 374, 386), (387, 373, 374), (388, 373, 387), (389, 373, 388), (389, 372, 373), (390, 372, 389), (391, 372, 390), (391, 352, 372), (352, 371, 372), (338, 391, 392), (338, 340, 391), (340, 341, 391), (341, 342, 391), (342, 343, 391), (343, 344, 391), (344, 345, 391), (345, 346, 391), (346, 347, 391), (347, 348, 391), (348, 349, 391), (349, 350, 391), (350, 351, 391), (351, 352, 391), (353, 371, 352), (354, 371, 353), (355, 371, 354), (356, 371, 355), (356, 370, 371), (357, 370, 356), (358, 370, 357), (359, 370, 358), (359, 369, 370), (360, 369, 359), (361, 369, 360), (361, 368, 369), (362, 368, 361), (338, 339, 340), (363, 368, 362), (363, 367, 368), (364, 367, 363), (365, 367, 364), (365, 366, 367), (410, 408, 409), (410, 407, 408), (411, 407, 410), (411, 406, 407), (412, 406, 411), (412, 405, 406), (413, 405, 412), (413, 404, 405), (414, 404, 413), (414, 403, 404), (415, 403, 414), (415, 402, 403), (416, 402, 415), (416, 401, 402), (417, 401, 416), (417, 400, 401), (418, 400, 417), (418, 399, 400), (419, 399, 418), (419, 398, 399), (420, 398, 419), (420, 397, 398), (421, 397, 420), (422, 397, 421), (422, 444, 397), (422, 443, 444), (423, 443, 422), (423, 442, 443), (424, 442, 423), (424, 441, 442), (425, 441, 424), (425, 440, 441), (426, 440, 425), (426, 439, 440), (427, 439, 426), (427, 438, 439), (428, 438, 427), (428, 437, 438), (429, 437, 428), (429, 436, 437), (430, 436, 429), (430, 435, 436), (431, 435, 430), (431, 434, 435), (432, 434, 431), (432, 433, 434), (395, 393, 394), (395, 396, 393), (483, 481, 482), (484, 481, 483), (484, 480, 481), (485, 480, 484), (486, 480, 485), (486, 479, 480), (487, 479, 486), (487, 478, 479), (488, 478, 487), (489, 478, 488), (489, 477, 478), (490, 477, 489), (490, 476, 477), (491, 476, 490), (492, 476, 491), (492, 475, 476), (493, 475, 492), (493, 474, 475), (494, 474, 493), (495, 496, 494), (496, 497, 494), (497, 498, 494), (498, 499, 494), (499, 500, 494), (500, 501, 494), (501, 502, 494), (502, 503, 494), (503, 504, 494), (504, 505, 494), (505, 474, 494), (505, 506, 474), (506, 507, 474), (507, 473, 474), (507, 508, 473), (508, 472, 473), (509, 472, 508), (510, 472, 509), (511, 472, 510), (512, 472, 511), (513, 472, 512), (513, 471, 472), (514, 471, 513), (515, 471, 514), (516, 471, 515), (516, 470, 471), (517, 470, 516), (518, 470, 517), (518, 469, 470), (519, 469, 518), (520, 469, 519), (521, 618, 520), (618, 469, 520), (522, 618, 521), (523, 618, 522), (524, 618, 523), (525, 618, 524), (525, 617, 618), (582, 469, 618), (525, 616, 617), (526, 616, 525), (526, 615, 616), (527, 615, 526), (527, 614, 615), (528, 614, 527), (528, 613, 614), (528, 612, 613), (529, 612, 528), (529, 611, 612), (530, 611, 529), (530, 610, 611), (530, 609, 610), (531, 609, 530), (531, 608, 609), (531, 607, 608), (532, 607, 531), (532, 606, 607), (533, 606, 532), (533, 605, 606), (533, 604, 605), (534, 604, 533), (534, 603, 604), (534, 602, 603), (583, 469, 582), (535, 602, 534), (584, 469, 583), (535, 601, 602), (585, 469, 584), (446, 581, 445), (585, 468, 469), (535, 600, 601), (447, 581, 446), (586, 468, 585), (586, 467, 468), (448, 581, 447), (536, 600, 535), (536, 599, 600), (586, 466, 467), (587, 466, 586), (449, 581, 448), (587, 465, 466), (588, 465, 587), (450, 581, 449), (536, 598, 599), (588, 464, 465), (451, 581, 450), (589, 464, 588), (589, 463, 464), (452, 581, 451), (536, 597, 598), (589, 462, 463), (590, 462, 589), (453, 581, 452), (590, 461, 462), (537, 597, 536), (454, 581, 453), (537, 596, 597), (591, 461, 590), (591, 460, 461), (455, 581, 454), (591, 459, 460), (456, 581, 455), (592, 459, 591), (592, 458, 459), (457, 581, 456), (592, 457, 458), (537, 595, 596), (592, 581, 457), (593, 581, 592), (537, 594, 595), (594, 581, 593), (537, 557, 594), (557, 581, 594), (538, 557, 537), (538, 556, 557), (558, 581, 557), (539, 556, 538), (539, 555, 556), (559, 581, 558), (559, 580, 581), (540, 555, 539), (540, 554, 555), (560, 580, 559), (560, 579, 580), (540, 553, 554), (561, 579, 560), (541, 553, 540), (561, 578, 579), (541, 552, 553), (562, 578, 561), (562, 577, 578), (542, 552, 541), (542, 551, 552), (563, 577, 562), (563, 576, 577), (542, 550, 551), (564, 576, 563), (564, 575, 576), (543, 550, 542), (543, 549, 550), (565, 575, 564), (565, 574, 575), (543, 548, 549), (565, 573, 574), (566, 573, 565), (544, 548, 543), (566, 572, 573), (544, 547, 548), (567, 572, 566), (567, 571, 572), (544, 546, 547), (568, 571, 567), (545, 546, 544), (568, 570, 571), (569, 570, 568), (624, 622, 623), (624, 626, 622), (626, 627, 622), (627, 621, 622), (621, 619, 620), (621, 630, 619), (630, 631, 619), (631, 633, 619), (624, 625, 626), (628, 621, 627), (621, 629, 630), (632, 633, 631), (628, 629, 621), (678, 676, 677), (679, 676, 678), (679, 675, 676), (680, 675, 679), (681, 675, 680), (681, 674, 675), (682, 674, 681), (636, 634, 635), (636, 690, 634), (682, 673, 674), (683, 673, 682), (684, 673, 683), (684, 672, 673), (685, 672, 684), (685, 671, 672), (686, 671, 685), (687, 671, 686), (687, 670, 671), (688, 670, 687), (689, 670, 688), (689, 650, 670), (650, 669, 670), (636, 689, 690), (636, 638, 689), (638, 639, 689), (639, 640, 689), (640, 641, 689), (641, 642, 689), (642, 643, 689), (643, 644, 689), (644, 645, 689), (645, 646, 689), (646, 647, 689), (647, 648, 689), (648, 649, 689), (649, 650, 689), (651, 669, 650), (652, 669, 651), (653, 669, 652), (654, 669, 653), (654, 668, 669), (655, 668, 654), (656, 668, 655), (657, 668, 656), (657, 667, 668), (658, 667, 657), (659, 667, 658), (659, 666, 667), (660, 666, 659), (636, 637, 638), (661, 666, 660), (661, 665, 666), (662, 665, 661), (663, 665, 662), (663, 664, 665), (732, 730, 731), (732, 729, 730), (733, 729, 732), (733, 728, 729), (734, 728, 733), (734, 727, 728), (734, 726, 727), (735, 726, 734), (735, 725, 726), (692, 745, 691), (692, 744, 745), (736, 725, 735), (736, 724, 725), (736, 723, 724), (737, 723, 736), (737, 722, 723), (738, 722, 737), (738, 721, 722), (738, 720, 721), (739, 720, 738), (739, 719, 720), (740, 719, 739), (740, 709, 719), (709, 710, 719), (710, 711, 719), (711, 712, 719), (712, 713, 719), (713, 714, 719), (714, 715, 719), (715, 716, 719), (716, 717, 719), (717, 718, 719), (741, 707, 740), (707, 708, 740), (708, 709, 740), (742, 705, 741), (705, 706, 741), (706, 707, 741), (742, 704, 705), (742, 703, 704), (743, 703, 742), (743, 702, 703), (743, 701, 702), (692, 743, 744), (692, 697, 743), (697, 698, 743), (698, 699, 743), (699, 700, 743), (700, 701, 743), (692, 696, 697), (692, 695, 696), (692, 694, 695), (692, 693, 694), (776, 774, 775), (776, 773, 774), (749, 747, 748), (749, 746, 747), (777, 773, 776), (777, 772, 773), (777, 771, 772), (778, 771, 777), (778, 770, 771), (750, 746, 749), (778, 769, 770), (751, 746, 750), (779, 769, 778), (779, 768, 769), (752, 746, 751), (753, 746, 752), (779, 767, 768), (780, 767, 779), (754, 746, 753), (780, 766, 767), (755, 800, 754), (800, 746, 754), (780, 765, 766), (756, 800, 755), (780, 764, 765), (757, 800, 756), (781, 764, 780), (758, 800, 757), (781, 763, 764), (759, 800, 758), (781, 762, 763), (760, 800, 759), (781, 761, 762), (761, 800, 760), (781, 800, 761), (781, 799, 800), (801, 746, 800), (782, 799, 781), (782, 798, 799), (782, 797, 798), (783, 797, 782), (783, 796, 797), (784, 796, 783), (784, 795, 796), (784, 794, 795), (785, 794, 784), (785, 793, 794), (785, 792, 793), (786, 792, 785), (786, 791, 792), (787, 791, 786), (787, 790, 791), (787, 789, 790), (788, 789, 787), (803, 859, 802), (803, 858, 859), (803, 857, 858), (804, 857, 803), (805, 857, 804), (806, 856, 805), (856, 857, 805), (806, 855, 856), (806, 854, 855), (807, 854, 806), (807, 853, 854), (807, 852, 853), (808, 852, 807), (808, 851, 852), (832, 830, 831), (833, 830, 832), (808, 850, 851), (834, 830, 833), (809, 850, 808), (809, 849, 850), (835, 830, 834), (836, 830, 835), (809, 848, 849), (837, 830, 836), (809, 847, 848), (838, 830, 837), (809, 846, 847), (839, 830, 838), (810, 846, 809), (840, 830, 839), (810, 845, 846), (841, 830, 840), (810, 844, 845), (842, 830, 841), (810, 843, 844), (843, 830, 842), (810, 830, 843), (811, 830, 810), (812, 830, 811), (813, 830, 812), (813, 829, 830), (814, 829, 813), (814, 828, 829), (814, 827, 828), (815, 827, 814), (815, 826, 827), (815, 825, 826), (815, 824, 825), (816, 824, 815), (816, 823, 824), (816, 822, 823), (817, 822, 816), (817, 821, 822), (817, 820, 821), (818, 820, 817), (818, 819, 820), (898, 896, 897), (898, 895, 896), (899, 895, 898), (899, 894, 895), (900, 894, 899), (900, 893, 894), (901, 893, 900), (901, 892, 893), (902, 892, 901), (902, 891, 892), (903, 891, 902), (903, 890, 891), (904, 946, 903), (946, 890, 903), (904, 945, 946), (947, 890, 946), (904, 944, 945), (948, 890, 947), (904, 943, 944), (949, 890, 948), (949, 889, 890), (904, 942, 943), (905, 942, 904), (950, 889, 949), (905, 941, 942), (951, 889, 950), (905, 940, 941), (952, 889, 951), (905, 939, 940), (953, 889, 952), (906, 939, 905), (953, 888, 889), (906, 938, 939), (954, 888, 953), (906, 937, 938), (955, 888, 954), (907, 937, 906), (955, 887, 888), (907, 936, 937), (956, 887, 955), (907, 935, 936), (957, 887, 956), (908, 935, 907), (908, 934, 935), (957, 886, 887), (958, 886, 957), (908, 958, 934), (908, 886, 958), (909, 886, 908), (909, 885, 886), (910, 884, 909), (884, 885, 909), (910, 883, 884), (911, 883, 910), (911, 882, 883), (911, 881, 882), (912, 881, 911), (912, 880, 881), (913, 880, 912), (913, 879, 880), (861, 933, 860), (913, 878, 879), (862, 933, 861), (863, 933, 862), (914, 878, 913), (914, 877, 878), (864, 933, 863), (865, 933, 864), (914, 876, 877), (866, 933, 865), (914, 875, 876), (867, 933, 866), (915, 875, 914), (868, 933, 867), (915, 874, 875), (869, 933, 868), (915, 873, 874), (870, 933, 869), (871, 933, 870), (915, 872, 873), (872, 933, 871), (915, 933, 872), (916, 933, 915), (916, 932, 933), (917, 932, 916), (917, 931, 932), (917, 930, 931), (918, 930, 917), (918, 929, 930), (918, 928, 929), (919, 928, 918), (919, 927, 928), (919, 926, 927), (920, 926, 919), (920, 925, 926), (920, 924, 925), (920, 923, 924), (921, 923, 920), (921, 922, 923), (1000, 998, 999), (1000, 997, 998), (1001, 997, 1000), (1001, 996, 997), (1002, 996, 1001), (1002, 995, 996), (1002, 994, 995), (1003, 994, 1002), (1003, 993, 994), (960, 1013, 959), (960, 1012, 1013), (1004, 993, 1003), (1004, 992, 993), (1004, 991, 992), (1005, 991, 1004), (1005, 990, 991), (1006, 990, 1005), (1006, 989, 990), (1006, 988, 989), (1007, 988, 1006), (1007, 987, 988), (1008, 987, 1007), (1008, 977, 987), (977, 978, 987), (978, 979, 987), (979, 980, 987), (980, 981, 987), (981, 982, 987), (982, 983, 987), (983, 984, 987), (984, 985, 987), (985, 986, 987), (1009, 975, 1008), (975, 976, 1008), (976, 977, 1008), (1010, 973, 1009), (973, 974, 1009), (974, 975, 1009), (1010, 972, 973), (1010, 971, 972), (1011, 971, 1010), (1011, 970, 971), (1011, 969, 970), (960, 1011, 1012), (960, 965, 1011), (965, 966, 1011), (966, 967, 1011), (967, 968, 1011), (968, 969, 1011), (960, 964, 965), (960, 963, 964), (960, 962, 963), (960, 961, 962), (1017, 1019, 1023, 1022, 1021, 1020, 1018, 1016, 1014, 1015)])
me_mesh_000.polygons.foreach_set('material_index', [0, 0, 0, 0, 0, 0, 0, 0, 0, 0, 0, 0, 0, 0, 0, 0, 0, 0, 0, 0, 0, 0, 0, 0, 0, 0, 0, 0, 0, 0, 0, 0, 0, 0, 0, 0, 0, 0, 0, 0, 0, 0, 0, 0, 0, 0, 0, 0, 0, 0, 0, 0, 0, 0, 0, 0, 0, 0, 0, 0, 0, 0, 0, 0, 0, 0, 0, 0, 0, 0, 0, 0, 0, 0, 0, 0, 0, 0, 0, 0, 0, 0, 0, 0, 0, 0, 0, 0, 0, 0, 0, 0, 0, 0, 0, 0, 0, 0, 0, 0, 0, 0, 0, 0, 0, 0, 0, 0, 0, 0, 0, 0, 0, 0, 0, 0, 0, 0, 0, 0, 0, 0, 0, 0, 0, 0, 0, 0, 0, 0, 0, 0, 0, 0, 0, 0, 0, 0, 0, 0, 0, 0, 0, 0, 0, 0, 0, 0, 0, 0, 0, 0, 0, 0, 0, 0, 0, 0, 0, 0, 0, 0, 0, 0, 0, 0, 0, 0, 0, 0, 0, 0, 0, 0, 0, 0, 0, 0, 0, 0, 0, 0, 0, 0, 0, 0, 0, 0, 0, 0, 0, 0, 0, 0, 0, 0, 0, 0, 0, 0, 0, 0, 0, 0, 0, 0, 0, 0, 0, 0, 0, 0, 0, 0, 0, 0, 0, 0, 0, 0, 0, 0, 0, 0, 0, 0, 0, 0, 0, 0, 0, 0, 0, 0, 0, 0, 0, 0, 0, 0, 0, 0, 0, 0, 0, 0, 0, 0, 0, 0, 0, 0, 0, 0, 0, 0, 0, 0, 0, 0, 0, 0, 0, 0, 0, 0, 0, 0, 0, 0, 0, 0, 0, 0, 0, 0, 0, 0, 0, 0, 0, 0, 0, 0, 0, 0, 0, 0, 0, 0, 0, 0, 0, 0, 0, 0, 0, 0, 0, 0, 0, 0, 0, 0, 0, 0, 0, 0, 0, 0, 0, 0, 0, 0, 0, 0, 0, 0, 0, 0, 0, 0, 0, 0, 0, 0, 0, 0, 0, 0, 0, 0, 0, 0, 0, 0, 0, 0, 0, 0, 0, 0, 0, 0, 0, 0, 0, 0, 0, 0, 0, 0, 0, 0, 0, 0, 0, 0, 0, 0, 0, 0, 0, 0, 0, 0, 0, 0, 0, 0, 0, 0, 0, 0, 0, 0, 0, 0, 0, 0, 0, 0, 0, 0, 0, 0, 0, 0, 0, 0, 0, 0, 0, 0, 0, 0, 0, 0, 0, 0, 0, 0, 0, 0, 0, 0, 0, 0, 0, 0, 0, 0, 0, 0, 0, 0, 0, 0, 0, 0, 0, 0, 0, 0, 0, 0, 0, 0, 0, 0, 0, 0, 0, 0, 0, 0, 0, 0, 0, 0, 0, 0, 0, 0, 0, 0, 0, 0, 0, 0, 0, 0, 0, 0, 0, 0, 0, 0, 0, 0, 0, 0, 0, 0, 0, 0, 0, 0, 0, 0, 0, 0, 0, 0, 0, 0, 0, 0, 0, 0, 0, 0, 0, 0, 0, 0, 0, 0, 0, 0, 0, 0, 0, 0, 0, 0, 0, 0, 0, 0, 0, 0, 0, 0, 0, 0, 0, 0, 0, 0, 0, 0, 0, 0, 0, 0, 0, 0, 0, 0, 0, 0, 0, 0, 0, 0, 0, 0, 0, 0, 0, 0, 0, 0, 0, 0, 0, 0, 0, 0, 0, 0, 0, 0, 0, 0, 0, 0, 0, 0, 0, 0, 0, 0, 0, 0, 0, 0, 0, 0, 0, 0, 0, 0, 0, 0, 0, 0, 0, 0, 0, 0, 0, 0, 0, 0, 0, 0, 0, 0, 0, 0, 0, 0, 0, 0, 0, 0, 0, 0, 0, 0, 0, 0, 0, 0, 0, 0, 0, 0, 0, 0, 0, 0, 0, 0, 0, 0, 0, 0, 0, 0, 0, 0, 0, 0, 0, 0, 0, 0, 0, 0, 0, 0, 0, 0, 0, 0, 0, 0, 0, 0, 0, 0, 0, 0, 0, 0, 0, 0, 0, 0, 0, 0, 0, 0, 0, 0, 0, 0, 0, 0, 0, 0, 0, 0, 0, 0, 0, 0, 0, 0, 0, 0, 0, 0, 0, 0, 0, 0, 0, 0, 0, 0, 0, 0, 0, 0, 0, 0, 0, 0, 0, 0, 0, 0, 0, 0, 0, 0, 0, 0, 0, 0, 0, 0, 0, 0, 0, 0, 0, 0, 0, 0, 0, 0, 0, 0, 0, 0, 0, 0, 0, 0, 0, 0, 0, 0, 0, 0, 0, 0, 0, 0, 0, 0, 0, 0, 0, 0, 0, 0, 0, 0, 0, 0, 0, 0, 0, 0, 0, 0, 0, 0, 0, 0, 0, 0, 0, 0, 0, 0, 0, 0, 0, 0, 0, 0, 0, 0, 0, 0, 0, 0, 0, 0, 0, 0, 0, 0, 0, 0, 0, 0, 0, 0, 0, 0, 0, 0, 0, 0, 0, 0, 0, 0, 0, 0, 0, 0, 0, 0, 0, 0, 0, 0, 0, 0, 0, 0, 0, 0, 0, 0, 0, 0, 0, 0, 0, 0, 0, 0, 0, 0, 0, 0, 0, 0, 0, 0, 0, 0, 0, 0, 0, 0, 0, 0, 0, 0, 0, 0, 0, 0, 0, 0, 0, 0, 0, 0, 0, 0, 0, 0, 0, 0, 0, 0, 0, 0, 0, 0, 0, 0, 0, 0, 0, 0, 0, 0, 0, 0, 0, 0, 0, 0, 0, 0, 0, 0, 0, 0, 0, 0, 0, 0, 0, 0, 0, 0, 0, 0, 0, 0, 0, 0, 0, 0, 0, 0, 0, 0, 0, 0, 0, 0, 0, 0, 0, 0, 0, 0, 0, 0, 0, 0, 0, 0, 0, 0, 0, 0, 0, 0, 0, 0, 0, 0, 0, 0, 0, 0, 0, 0, 0, 0, 0, 0, 0, 0, 0, 0, 0, 0, 0, 0, 0, 0, 0, 0, 0, 0, 0, 0, 0, 0, 0, 0, 0, 0, 0, 0, 0, 0, 0, 0, 0, 0, 0, 0, 0, 0, 0, 0, 0, 0, 0, 0, 0, 0, 0, 0, 0, 0, 0, 0, 0, 0, 0, 0, 0, 0, 0, 0, 0, 0, 1])
me_mesh_000.materials.append(mat_material_013)
me_mesh_000.materials.append(mat_material_014)
me_mesh_000.use_remesh_preserve_volume = False
me_mesh_000.use_remesh_preserve_attributes = False
me_mesh_000.use_mirror_vertex_groups = False
me_mesh_000.update()

# ---- objects
ob_text_006 = bpy.data.objects.new('Text.006', me_mesh_000)

# ---- transforms, parenting, visibility, modifiers, constraints
ob_text_006.location = (-9.237, -10.64, 0.0)
ob_text_006.lineart.crease_threshold = 0.0

# ---- collection membership
col_collection_1.objects.link(ob_text_006)

# ---- scene / render settings (as saved in the file)
scene.frame_start = 1; scene.frame_end = 250; scene.frame_set(1)
scene.render.engine = 'BLENDER_EEVEE_NEXT'
scene.render.resolution_percentage = 50
scene.render.dither_intensity = 0.0
scene.cycles.use_denoising = False
scene.cycles.samples = 128
scene.cycles.sampling_pattern = 'TABULATED_SOBOL'
scene.cycles.light_sampling_threshold = 0.0
scene.cycles.use_adaptive_sampling = False
scene.cycles.use_light_tree = False
scene.cycles.blur_glossy = 0.0
scene.cycles.sample_clamp_indirect = 0.0
scene.view_settings.view_transform = 'Standard'
bpy.context.view_layer.update()

# ---- added for rendering (the .blend has no active camera and no usable light): camera, sun
cam_auto = bpy.data.cameras.new('AutoCamera')
cam_auto.lens = 50.0
cam_auto.sensor_width = 36.0
cam_auto.clip_end = 1000.0
ob_auto_camera = bpy.data.objects.new('AutoCamera', cam_auto)
scene.collection.objects.link(ob_auto_camera)
ob_auto_camera.location = (4.12486, -21.5735, 7.55583)
ob_auto_camera.rotation_euler = (1.09748, -7.21219e-08, 0.694738)
scene.camera = ob_auto_camera
light_auto_sun = bpy.data.lights.new('AutoSun', 'SUN')
light_auto_sun.energy = 3.0
light_auto_sun.angle = 0.0523599
ob_auto_sun = bpy.data.objects.new('AutoSun', light_auto_sun)
scene.collection.objects.link(ob_auto_sun)
ob_auto_sun.rotation_euler = (0.872665, 0.174533, 0.523599)
bpy.context.view_layer.update()
